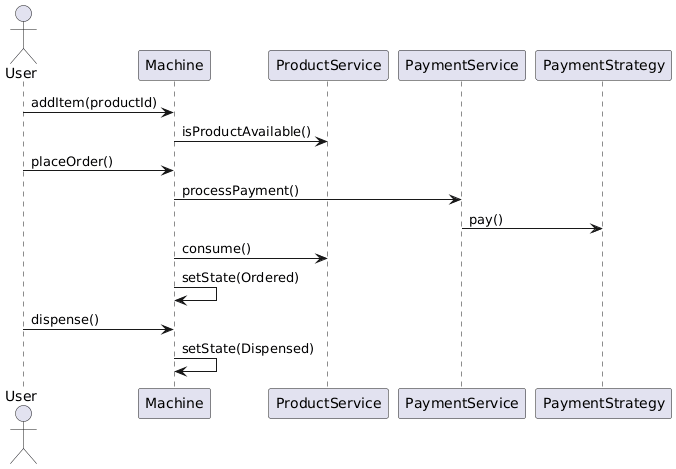

The diagram above was rendered by PlantUML. Its source (embedded in the PNG):
@startuml
actor User
participant Machine
participant ProductService
participant PaymentService
participant PaymentStrategy

User -> Machine : addItem(productId)
Machine -> ProductService : isProductAvailable()

User -> Machine : placeOrder()
Machine -> PaymentService : processPayment()
PaymentService -> PaymentStrategy : pay()

Machine -> ProductService : consume()
Machine -> Machine : setState(Ordered)

User -> Machine : dispense()
Machine -> Machine : setState(Dispensed)
@enduml